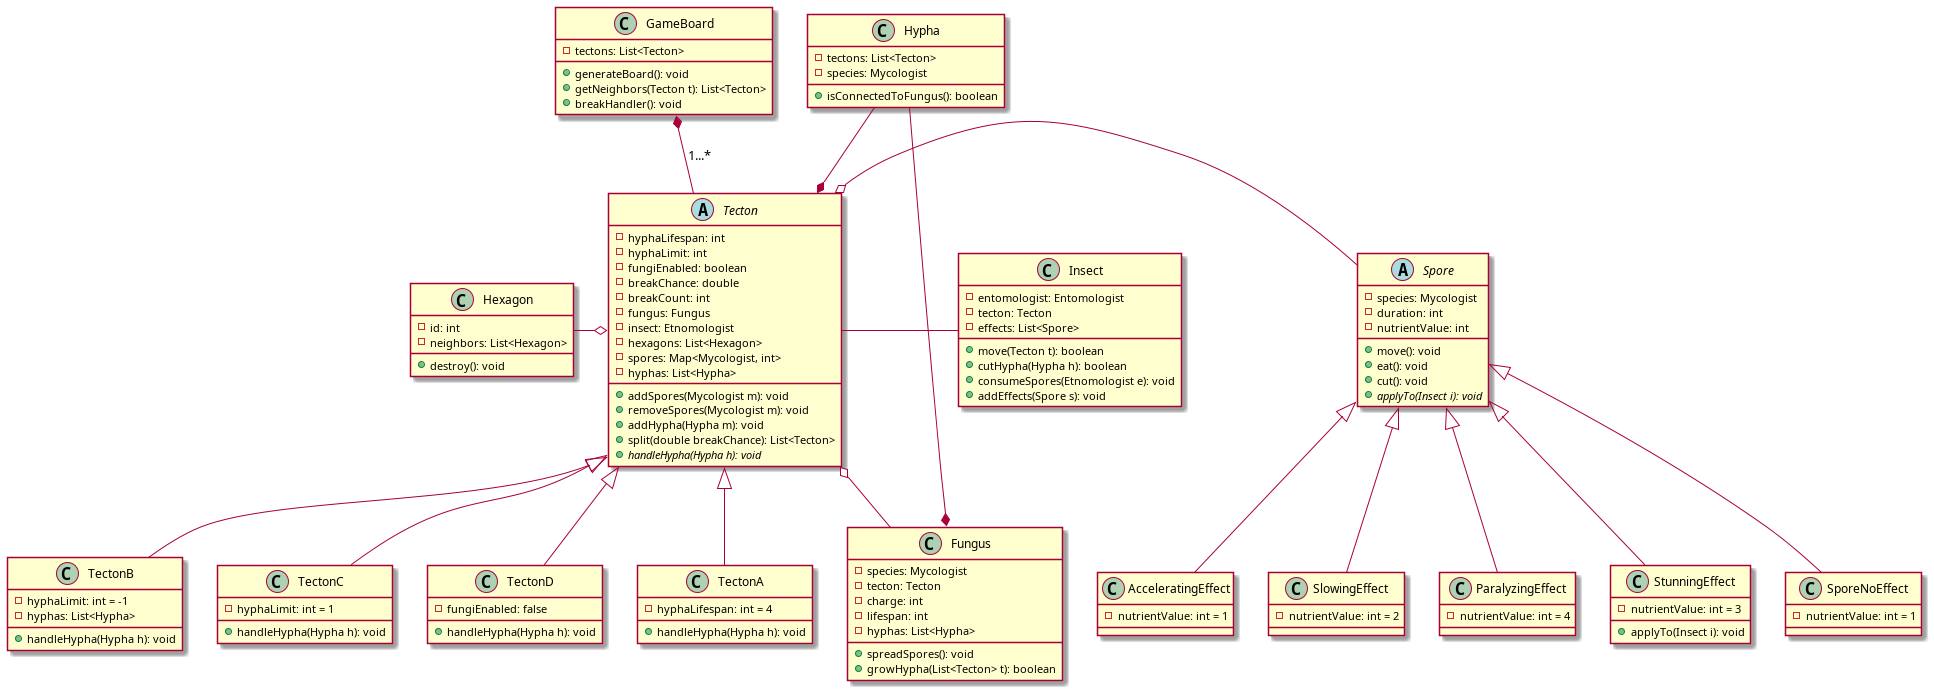

The diagram above was rendered by PlantUML. Its source (embedded in the PNG):
@startuml ClassDiagStage4

' class Game {
'   - map: GameBoard
'   - players: List<Player>
'   - currTurn: int
'   - totalTurns: int
'   - currentPlayer: Player
'   ' Initeli a tektonokat és a hexagonokat
'   + initBoard(): void
'   ' Initeli a játéklogikát és a játékosokat. 
'   + initGame(): boolean
'   + startGame(): void
'   + addPlayer(Player p): boolean
'   + removePlayer(Player p): boolean
'   + nextTurn(): void
'   + endGame(): void
' }

class GameBoard {
  - tectons: List<Tecton>
  + generateBoard(): void
  + getNeighbors(Tecton t): List<Tecton>
  ' Kezeli a tekton töréseket
  + breakHandler(): void
}

abstract class Tecton {
    ' Meddig él meg a fonal
  - hyphaLifespan: int
  - hyphaLimit: int 
  - fungiEnabled: boolean
  ' Tötésnél változnak ezek az attribek. GB.BreakHandler kezeli VALAHOGY
  - breakChance: double
  - breakCount: int
  - fungus: Fungus
  - insect: Etnomologist
  - hexagons: List<Hexagon>
  ' Kinek mennyi spórája van a tektonon, mindenki csak a sajátjából növeszthet fungust.
  - spores: Map<Mycologist, int>
' A hypha tudja magáról, hogy ő kinek a fonala
  - hyphas: List<Hypha>
  + addSpores(Mycologist m): void
  + removeSpores(Mycologist m): void
  ' Accept hypha ként működik
  + addHypha(Hypha m): void
  + split(double breakChance): List<Tecton>
  {abstract} + handleHypha(Hypha h): void
}

class Hexagon {
  - id: int
  - neighbors: List<Hexagon>
  + destroy(): void
}

class TectonA extends Tecton {
  ' 4 kör után a fonalak felszívódnak
  - hyphaLifespan: int = 4
  + handleHypha(Hypha h): void
}
class TectonB extends Tecton{
  ' Végtelen mennyiségű fonal mehet keresztül a tektonon
  - hyphaLimit: int = -1 
  - hyphas: List<Hypha>
  + handleHypha(Hypha h): void
}
class TectonC extends Tecton{
  ' Csak egyfajta fonal nőhet 
  - hyphaLimit: int = 1 
  + handleHypha(Hypha h): void
}
class TectonD extends Tecton{
  ' Nem helyezhető gomba a mezőre
  - fungiEnabled: false
  + handleHypha(Hypha h): void
}

' abstract class Player {
'   - name: String
'   - score: int
'   - actionsPerTurn: int
'   - remainingActions: int
' '  + performAction(): void
'   {abstract} + calculateScore(): int
' }

' Player type 1
' class Mycologist extends Player {
'   - mushrooms: List<Fungus>
'   + placeFungus(Tecton t)
' }

class Fungus {
  - species: Mycologist
  - tecton: Tecton
  - charge: int 
  - lifespan: int 
  - hyphas: List<Hypha>
  ' Környező mezőkre spredel, tehát a tecton közvetlen szomszédaira feltéve ha nincs 3 charge 
  + spreadSpores(): void
  + growHypha(List<Tecton> t): boolean
}

class Hypha {
  - tectons: List<Tecton>
  - species: Mycologist
  ' Lefuttatjuk az elszakadt gomba két végére és megtudjuk melyik nincs gombatesthez kötve 
  + isConnectedToFungus(): boolean
}

abstract class Spore {
  - species: Mycologist
  - duration: int
  - nutrientValue: int
  + move(): void
  + eat(): void
  + cut(): void
  {abstract} + applyTo(Insect i): void
}

class SporeNoEffect extends Spore {
  - nutrientValue: int = 1
}

class AcceleratingEffect extends Spore {
  - nutrientValue: int = 1
}

class SlowingEffect extends Spore {
  - nutrientValue: int = 2
}

class ParalyzingEffect extends Spore {
  - nutrientValue: int = 4
}

class StunningEffect extends Spore {
  - nutrientValue: int = 3
  + applyTo(Insect i): void
}

' Player type 2
' class Entomologist extends Player {
'   # insect: Insect
' }

class Insect {
  - entomologist: Entomologist
  - tecton: Tecton
  - effects: List<Spore>
  + move(Tecton t): boolean
  + cutHypha(Hypha h): boolean
  + consumeSpores(Etnomologist e): void  
  ' Hozzáadja az effect listához az effected és modifikálja az insect attribeket.
  + addEffects(Spore s): void
}

' Relationships
'Game *-- GameBoard: 1
'Game o--  Player: 4..8
GameBoard *--  Tecton: 1...*

' Mycologist o--  Fungus
' Entomologist o--  Insect: 1

Hypha -d-* Tecton
'Hypha -- Mycologist

'Insect o-- ISpore 

Tecton o--  Fungus
Tecton o-r- Spore
Tecton -r- Insect

Tecton o-l- Hexagon

Fungus *-u- Hypha
@enduml